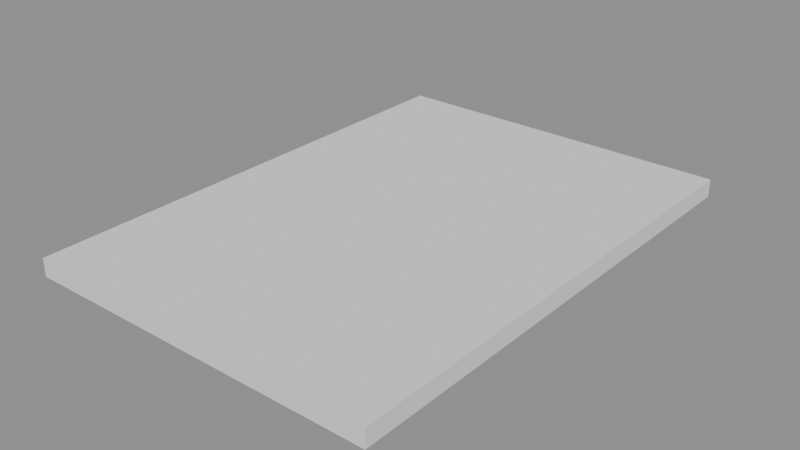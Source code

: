 # Source: p0233.blend  (saved by Blender 4.5.90; exported with 4.5.12 LTS)
import bpy
from mathutils import Matrix  # noqa: F401  (used for matrix-valued properties, if any)

bpy.ops.wm.read_factory_settings(use_empty=True)
scene = bpy.context.scene
scene.name = 'Scene'

# ---- collections
col_asset_p0233 = bpy.data.collections.new('Asset_p0233'); scene.collection.children.link(col_asset_p0233)

# ---- meshes
me_cube = bpy.data.meshes.new('Cube')
me_cube.from_pydata([(-2.5, -3.5, -0.125), (-2.5, -3.5, 0.125), (-2.5, 3.5, -0.125), (-2.5, 3.5, 0.125), (2.5, -3.5, -0.125), (2.5, -3.5, 0.125), (2.5, 3.5, -0.125), (2.5, 3.5, 0.125)], [], [(0, 1, 3, 2), (2, 3, 7, 6), (6, 7, 5, 4), (4, 5, 1, 0), (2, 6, 4, 0), (7, 3, 1, 5)])
_uv = me_cube.uv_layers.new(name='UVMap')
_uv.uv.foreach_set('vector', [0.375, 0.0, 0.625, 0.0, 0.625, 0.25, 0.375, 0.25, 0.375, 0.25, 0.625, 0.25, 0.625, 0.5, 0.375, 0.5, 0.375, 0.5, 0.625, 0.5, 0.625, 0.75, 0.375, 0.75, 0.375, 0.75, 0.625, 0.75, 0.625, 1.0, 0.375, 1.0, 0.125, 0.5, 0.375, 0.5, 0.375, 0.75, 0.125, 0.75, 0.625, 0.5, 0.875, 0.5, 0.875, 0.75, 0.625, 0.75])
me_cube.update()

# ---- objects
ob_losapatio = bpy.data.objects.new('LosaPatio', me_cube)

# ---- transforms, parenting, visibility, modifiers, constraints
ob_losapatio.location = (2.5, 3.5, -0.125)

# ---- collection membership
col_asset_p0233.objects.link(ob_losapatio)

# ---- scene / render settings (as saved in the file)
scene.frame_start = 1; scene.frame_end = 250; scene.frame_set(1)
scene.render.engine = 'BLENDER_EEVEE_NEXT'
bpy.context.view_layer.update()

# ---- added for rendering (the .blend has no active camera and no usable light): camera, sun + grey world if the file has none
cam_auto = bpy.data.cameras.new('AutoCamera')
cam_auto.lens = 50.0
cam_auto.sensor_width = 36.0
cam_auto.clip_end = 1000.0
ob_auto_camera = bpy.data.objects.new('AutoCamera', cam_auto)
scene.collection.objects.link(ob_auto_camera)
ob_auto_camera.location = (10.4624, -6.05493, 6.24496)
ob_auto_camera.rotation_euler = (1.09748, -7.21219e-08, 0.694738)
scene.camera = ob_auto_camera
light_auto_sun = bpy.data.lights.new('AutoSun', 'SUN')
light_auto_sun.energy = 3.0
light_auto_sun.angle = 0.0523599
ob_auto_sun = bpy.data.objects.new('AutoSun', light_auto_sun)
scene.collection.objects.link(ob_auto_sun)
ob_auto_sun.rotation_euler = (0.872665, 0.174533, 0.523599)
if scene.world is None:
    world_auto = bpy.data.worlds.new('AutoWorld')
    world_auto.color = (0.3, 0.3, 0.3)
    scene.world = world_auto
bpy.context.view_layer.update()
